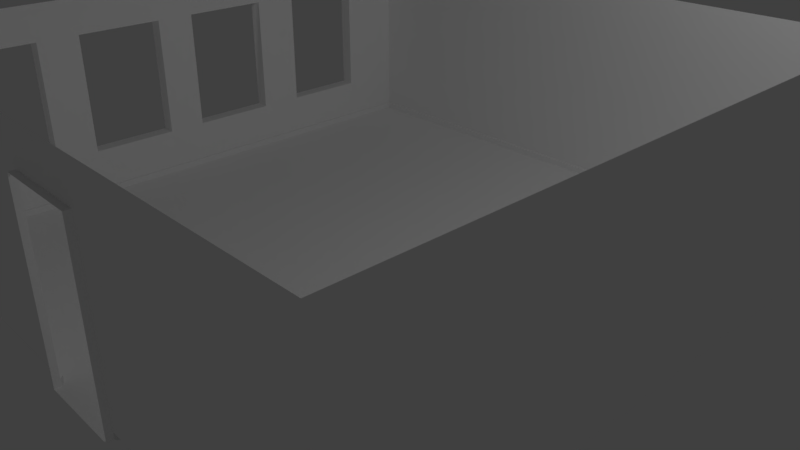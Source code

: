# Source: room.blend  (saved by Blender 2.79.0; exported with 4.5.12 LTS)
import bpy
from mathutils import Matrix  # noqa: F401  (used for matrix-valued properties, if any)

bpy.ops.wm.read_factory_settings(use_empty=True)
scene = bpy.context.scene
scene.name = 'Scene'

# ---- collections
col_collection_1 = bpy.data.collections.new('Collection 1'); scene.collection.children.link(col_collection_1)

# ---- materials (node trees are filled in below, after node groups)
mat_mat_room_atlas_01 = bpy.data.materials.new('MAT_room_atlas_01')
mat_mat_room_atlas_01.alpha_threshold = 0.0
mat_mat_room_atlas_01.use_transparent_shadow = False
mat_mat_room_atlas_01.diffuse_color = (1.0, 1.0, 1.0, 1.0)
mat_mat_room_atlas_01.specular_color = (0.5, 0.5, 0.5)
mat_mat_room_atlas_01.roughness = 0.5
mat_mat_room_atlas_02 = bpy.data.materials.new('MAT_room_atlas_02')
mat_mat_room_atlas_02.alpha_threshold = 0.0
mat_mat_room_atlas_02.use_transparent_shadow = False
mat_mat_room_atlas_02.diffuse_color = (1.0, 1.0, 1.0, 1.0)
mat_mat_room_atlas_02.specular_color = (0.5, 0.5, 0.5)
mat_mat_room_atlas_02.roughness = 0.5

# ---- material node trees

# ---- world
world_world = bpy.data.worlds.new('World'); scene.world = world_world
world_world.color = (0.05088, 0.05088, 0.05088)
world_world.use_sun_shadow = False
world_world.sun_shadow_jitter_overblur = 0.0
world_world.cycles.sampling_method = 'MANUAL'

# ---- cameras
cam_camera = bpy.data.cameras.new('Camera')
cam_camera.clip_end = 100.0
cam_camera.lens = 35.0
cam_camera.sensor_width = 32.0
cam_camera.sensor_height = 18.0
cam_camera.ortho_scale = 7.314
cam_camera.dof.focus_distance = 0.0
cam_camera.dof.aperture_fstop = 128.0

# ---- lights
light_lamp = bpy.data.lights.new('Lamp', 'POINT')
light_lamp.transmission_factor = 0.0
light_lamp.cutoff_distance = 30.0
light_lamp.energy = 100.0
light_lamp.shadow_buffer_clip_start = 1.001
light_lamp.shadow_soft_size = 0.1
light_lamp.shadow_maximum_resolution = 0.006
light_lamp.use_absolute_resolution = True

# ---- meshes
me_untitled = bpy.data.meshes.new('Untitled')
me_untitled.from_pydata([(453.9, 0.2801, 402.7), (-362.2, 0.2801, 402.7), (-362.1, 0.2801, -412.0), (453.8, 0.2801, -412.0), (453.8, 9.255, -412.0), (457.9, 9.237, -416.1), (457.9, 285.5, -416.1), (458.0, 9.237, 406.9), (457.9, 285.5, 406.9), (453.9, 9.255, 402.7), (-362.1, 9.255, -412.0), (-366.3, 9.237, -416.1), (-366.3, 285.5, -416.1), (159.3, 9.274, 402.7), (39.85, 9.274, 402.7), (44.16, 9.274, 406.8), (155.0, 0.2425, 406.8), (44.16, 0.2425, 406.8), (44.16, 235.3, 406.8), (155.0, 9.237, 414.9), (44.16, 9.274, 414.9), (155.0, 0.2424, 414.9), (44.16, 0.2424, 414.9), (44.16, 235.3, 414.9), (-366.1, 9.237, 406.9), (-366.3, 285.5, 406.8), (155.0, 235.3, 406.8), (155.0, 9.237, 406.8), (155.0, 235.3, 414.9), (39.85, 0.2802, 402.7), (-362.2, 9.255, 402.7), (159.3, 0.2802, 402.7), (155.0, 285.5, 406.9), (44.16, 285.5, 406.9), (155.0, 0.2801, -412.0), (155.0, 9.239, -412.0), (155.0, 8.983, -416.1), (155.0, 285.3, -416.1), (44.16, 0.2801, -412.0), (44.16, 9.248, -412.0), (44.16, 9.237, -416.1), (44.16, 285.5, -416.1), (-366.3, 285.5, -139.5), (-366.2, 9.237, -139.5), (-362.1, 9.255, -139.5), (-362.1, 0.2801, -139.5), (44.16, 0.2801, -139.5), (155.0, 0.2801, -139.5), (453.9, 0.2801, -139.5), (453.9, 9.255, -139.5), (458.0, 9.237, -139.5), (457.9, 285.5, -139.5), (457.9, 285.5, 156.6), (-366.3, 285.5, 156.6), (-366.1, 9.237, 156.6), (-362.2, 9.255, 156.6), (-362.2, 0.2801, 156.6), (44.16, 0.2801, 156.6), (155.0, 0.2801, 156.6), (453.9, 0.2801, 156.6), (453.9, 9.255, 156.6), (458.0, 9.237, 156.6), (-184.5, 285.5, -416.1), (-184.5, 9.237, -416.1), (-182.2, 9.252, -412.0), (-182.2, 0.2801, -412.0), (-182.2, 0.2801, -139.5), (-182.2, 0.2801, 156.6), (-182.2, 0.2801, 402.7), (-182.2, 9.264, 402.7), (-184.4, 9.253, 406.9), (-184.5, 285.5, 406.9), (458.0, 235.3, 406.9), (457.9, 235.3, 156.6), (457.9, 235.3, -139.5), (457.9, 235.3, -416.1), (155.0, 235.0, -416.1), (44.16, 235.3, -416.1), (-184.5, 235.3, -416.1), (-366.3, 235.3, -416.1), (-366.3, 235.3, -139.5), (-366.3, 235.3, 156.6), (-366.3, 235.3, 406.8), (-184.5, 235.3, 406.9), (-366.2, 9.237, -203.4), (-362.1, 9.255, -203.4), (-362.1, 0.2801, -203.4), (-182.2, 0.2801, -203.4), (44.16, 0.2801, -203.4), (155.0, 0.2801, -203.4), (453.9, 0.2801, -203.4), (453.9, 9.255, -203.4), (458.0, 9.237, -203.4), (457.9, 235.3, -203.4), (457.9, 285.5, -203.4), (-366.3, 285.5, -203.4), (-366.3, 235.3, -203.4), (-366.2, 9.237, -324.5), (-362.1, 9.255, -324.5), (-362.1, 0.2801, -324.5), (-182.2, 0.2801, -324.5), (44.16, 0.2801, -324.5), (155.0, 0.2801, -324.5), (453.8, 0.2801, -324.5), (453.8, 9.255, -324.5), (458.0, 9.237, -324.5), (457.9, 235.3, -324.5), (457.9, 285.5, -324.5), (-366.3, 285.5, -324.5), (-366.3, 235.3, -324.5), (-366.2, 9.237, -18.43), (-366.3, 235.3, -18.43), (-366.3, 285.5, -18.43), (457.9, 285.5, -18.43), (457.9, 235.3, -18.43), (458.0, 9.237, -18.43), (453.9, 9.255, -18.43), (453.9, 0.2801, -18.43), (155.0, 0.2801, -18.43), (44.16, 0.2801, -18.43), (-182.2, 0.2801, -18.43), (-362.2, 0.2801, -18.43), (-362.2, 9.255, -18.43), (-366.2, 9.237, 35.59), (-366.3, 235.3, 35.59), (-366.3, 285.5, 35.59), (457.9, 285.5, 35.59), (457.9, 235.3, 35.59), (458.0, 9.237, 35.59), (453.9, 9.255, 35.58), (453.9, 0.2801, 35.58), (155.0, 0.2801, 35.58), (44.16, 0.2801, 35.58), (-182.2, 0.2801, 35.58), (-362.2, 0.2801, 35.58), (-362.2, 9.255, 35.58), (-366.1, 9.237, 215.5), (-366.3, 235.3, 215.5), (-366.3, 285.5, 215.5), (457.9, 285.5, 215.5), (457.9, 235.3, 215.5), (458.0, 9.237, 215.5), (453.9, 9.255, 215.5), (453.9, 0.2801, 215.5), (155.0, 0.2802, 215.5), (44.16, 0.2802, 215.5), (-182.2, 0.2801, 215.5), (-362.2, 0.2801, 215.5), (-362.2, 9.255, 215.5), (-366.1, 9.237, 336.6), (-366.3, 235.3, 336.6), (-366.3, 285.5, 336.6), (457.9, 285.5, 336.6), (458.0, 235.3, 336.6), (458.0, 9.237, 336.6), (453.9, 9.255, 336.6), (453.9, 0.2801, 336.6), (155.0, 0.2802, 336.6), (44.16, 0.2802, 336.6), (-182.2, 0.2801, 336.6), (-362.2, 0.2801, 336.6), (-362.2, 9.255, 336.6), (-184.5, 65.28, -416.1), (-366.3, 65.28, -416.1), (-366.3, 65.28, -324.5), (-366.2, 65.28, -203.4), (-366.2, 65.28, -139.5), (-366.2, 65.28, -18.43), (-366.2, 65.28, 35.59), (-366.2, 65.28, 156.6), (-366.2, 65.28, 215.5), (-366.2, 65.28, 336.6), (-366.1, 65.28, 406.9), (-184.4, 65.28, 406.9), (44.16, 65.28, 406.8), (44.16, 65.28, -416.1), (155.0, 65.02, -416.1), (457.9, 65.28, -416.1), (457.9, 65.28, -324.5), (458.0, 65.28, -203.4), (458.0, 65.28, -139.5), (458.0, 65.28, -18.43), (458.0, 65.28, 35.59), (458.0, 65.28, 156.6), (458.0, 65.28, 215.5), (458.0, 65.28, 336.6), (458.0, 65.28, 406.9), (155.0, 65.28, 406.8), (-386.3, 235.3, -203.4), (-386.2, 65.28, -203.4), (-386.3, 65.28, -324.5), (-386.3, 235.3, -324.5), (-386.2, 65.28, -18.43), (-386.3, 235.3, -18.43), (-386.2, 65.28, -139.5), (-386.3, 235.3, -139.5), (-386.3, 235.3, 156.6), (-386.2, 65.28, 156.6), (-386.2, 65.28, 35.59), (-386.3, 235.3, 35.59), (-386.2, 65.28, 336.6), (-386.3, 235.3, 336.6), (-386.2, 65.28, 215.5), (-386.3, 235.3, 215.5), (306.6, 0.2801, 402.7), (304.5, 0.2801, 336.6), (304.5, 0.2801, 215.5), (304.5, 0.2801, 156.6), (304.4, 0.2801, 35.58), (304.4, 0.2801, -18.43), (304.4, 0.2801, -139.5), (304.4, 0.2801, -203.4), (304.4, 0.2801, -324.5), (304.4, 0.2801, -412.0), (306.5, 9.237, 406.9), (306.5, 65.28, 406.9), (306.5, 235.3, 406.9), (306.5, 285.5, 406.9), (306.5, 285.4, -416.1), (306.5, 235.2, -416.1), (306.5, 65.15, -416.1), (306.5, 9.11, -416.1)], [], [(65, 100, 101, 38), (104, 3, 103), (3, 104, 4), (4, 104, 105), (105, 5, 4), (178, 106, 75, 177), (2, 64, 10), (39, 64, 65), (39, 65, 38), (64, 2, 65), (64, 39, 40), (40, 63, 64), (41, 62, 78, 77), (68, 14, 29), (14, 68, 69), (31, 9, 0, 204), (9, 31, 13), (70, 14, 69), (14, 70, 15), (7, 13, 27, 214), (13, 7, 9), (16, 27, 31), (31, 27, 13), (29, 15, 17), (15, 29, 14), (16, 29, 17), (29, 16, 31), (8, 72, 216, 217), (19, 16, 21), (16, 19, 27), (20, 22, 17), (20, 17, 15), (22, 21, 16), (22, 16, 17), (174, 20, 15), (23, 20, 174), (18, 23, 174), (28, 23, 18), (28, 18, 26), (187, 28, 26), (19, 28, 187), (19, 187, 27), (32, 26, 18, 33), (174, 15, 70, 173), (98, 2, 10), (2, 98, 99), (98, 10, 97), (97, 10, 11), (164, 97, 11, 163), (212, 213, 34, 102), (35, 3, 4), (3, 35, 34, 213), (5, 221, 36, 4), (35, 4, 36), (75, 6, 218, 219), (34, 38, 101, 102), (35, 39, 38), (35, 38, 34), (39, 35, 36), (39, 36, 40), (76, 37, 41, 77), (169, 54, 123, 168), (55, 123, 54), (123, 55, 135), (56, 134, 55), (55, 134, 135), (133, 67, 57, 132), (132, 57, 58, 131), (207, 208, 131, 58), (60, 130, 59), (130, 60, 129), (60, 128, 129), (128, 60, 61), (183, 73, 127, 182), (172, 24, 149, 171), (149, 24, 30), (30, 161, 149), (1, 160, 30), (30, 160, 161), (159, 68, 29, 158), (158, 29, 31, 157), (204, 205, 157, 31), (9, 156, 0), (156, 9, 155), (7, 154, 9), (9, 154, 155), (186, 72, 153, 185), (162, 163, 11, 63), (10, 64, 63), (10, 63, 11), (2, 99, 100, 65), (134, 56, 67, 133), (160, 1, 68, 159), (68, 1, 30), (68, 30, 69), (24, 70, 30), (30, 70, 69), (24, 172, 173, 70), (72, 8, 152, 153), (126, 127, 73, 52), (6, 75, 106, 107), (62, 12, 79, 78), (79, 12, 108, 109), (124, 125, 53, 81), (150, 151, 25, 82), (71, 83, 82, 25), (33, 18, 83, 71), (72, 186, 215, 216), (44, 85, 43), (43, 85, 84), (44, 86, 85), (86, 44, 45), (86, 45, 66, 87), (87, 66, 46, 88), (88, 46, 47, 89), (47, 210, 211, 89), (49, 91, 48), (48, 91, 90), (49, 92, 91), (92, 49, 50), (180, 74, 93, 179), (94, 93, 74, 51), (42, 80, 96, 95), (165, 166, 43, 84), (85, 98, 84), (84, 98, 97), (98, 85, 86), (86, 99, 98), (99, 86, 87, 100), (100, 87, 88, 101), (101, 88, 89, 102), (89, 211, 212, 102), (91, 104, 90), (90, 104, 103), (91, 105, 104), (105, 91, 92), (179, 93, 106, 178), (107, 106, 93, 94), (95, 96, 109, 108), (164, 165, 84, 97), (167, 110, 43, 166), (80, 42, 112, 111), (114, 113, 51, 74), (181, 114, 74, 180), (116, 50, 49), (50, 116, 115), (116, 48, 117), (48, 116, 49), (209, 210, 47, 118), (46, 119, 118, 47), (66, 120, 119, 46), (45, 121, 120, 66), (45, 122, 121), (122, 45, 44), (122, 44, 110), (110, 44, 43), (168, 123, 110, 167), (111, 112, 125, 124), (127, 126, 113, 114), (182, 127, 114, 181), (129, 115, 116), (115, 129, 128), (130, 116, 117), (116, 130, 129), (208, 209, 118, 131), (119, 132, 131, 118), (120, 133, 132, 119), (121, 134, 133, 120), (134, 122, 135), (122, 134, 121), (135, 110, 123), (110, 135, 122), (170, 136, 54, 169), (81, 53, 138, 137), (140, 139, 52, 73), (184, 140, 73, 183), (141, 61, 142), (142, 61, 60), (142, 59, 143), (59, 142, 60), (206, 207, 58, 144), (57, 145, 144, 58), (67, 146, 145, 57), (56, 147, 146, 67), (147, 56, 148), (148, 56, 55), (148, 54, 136), (54, 148, 55), (170, 171, 149, 136), (137, 138, 151, 150), (153, 152, 139, 140), (185, 153, 140, 184), (154, 141, 155), (155, 141, 142), (156, 142, 143), (142, 156, 155), (205, 206, 144, 157), (145, 158, 157, 144), (146, 159, 158, 145), (147, 160, 159, 146), (160, 148, 161), (148, 160, 147), (161, 136, 149), (136, 161, 148), (163, 162, 78, 79), (109, 164, 163, 79), (80, 166, 165, 96), (124, 168, 167, 111), (137, 170, 169, 81), (82, 172, 171, 150), (83, 173, 172, 82), (18, 174, 173, 83), (162, 175, 77, 78), (176, 76, 77, 175), (75, 219, 220, 177), (176, 175, 40, 36), (177, 220, 221, 5), (177, 5, 105, 178), (178, 105, 92, 179), (179, 92, 50, 180), (180, 50, 115, 181), (181, 115, 128, 182), (182, 128, 61, 183), (183, 61, 141, 184), (184, 141, 154, 185), (185, 154, 7, 186), (186, 7, 214, 215), (175, 162, 63, 40), (96, 165, 189, 188), (189, 164, 190), (164, 189, 165), (190, 164, 109, 191), (188, 109, 96), (109, 188, 191), (111, 167, 192, 193), (192, 166, 194), (166, 192, 167), (194, 166, 80, 195), (193, 80, 111), (80, 193, 195), (81, 169, 197, 196), (197, 168, 198), (168, 197, 169), (198, 168, 124, 199), (196, 124, 81), (124, 196, 199), (150, 171, 200, 201), (200, 170, 202), (170, 200, 171), (202, 170, 137, 203), (201, 137, 150), (137, 201, 203), (156, 205, 204, 0), (143, 206, 205, 156), (59, 207, 206, 143), (130, 208, 207, 59), (117, 209, 208, 130), (48, 210, 209, 117), (211, 210, 48, 90), (212, 211, 90, 103), (3, 213, 212, 103), (215, 214, 27, 187), (216, 215, 187, 26), (217, 216, 26, 32), (219, 218, 37, 76), (220, 219, 76, 176), (221, 220, 176, 36)])
me_untitled.polygons.foreach_set('use_smooth', [True] * 267)
me_untitled.polygons.foreach_set('material_index', [0, 1, 1, 1, 1, 0, 1, 1, 1, 1, 1, 1, 0, 1, 1, 1, 1, 1, 1, 1, 1, 1, 1, 1, 1, 1, 1, 0, 1, 1, 1, 1, 1, 1, 0, 0, 0, 0, 0, 0, 0, 0, 0, 0, 1, 1, 1, 1, 0, 0, 1, 1, 1, 1, 0, 0, 1, 1, 1, 1, 0, 0, 1, 1, 1, 1, 0, 0, 0, 1, 1, 1, 1, 0, 0, 1, 1, 1, 1, 0, 0, 0, 1, 1, 1, 1, 0, 0, 1, 1, 0, 0, 0, 1, 1, 1, 1, 0, 0, 0, 0, 0, 0, 0, 0, 0, 0, 0, 1, 1, 1, 1, 0, 0, 0, 0, 1, 1, 1, 1, 0, 0, 0, 0, 1, 1, 1, 1, 0, 0, 0, 0, 1, 1, 1, 1, 0, 0, 0, 0, 0, 0, 0, 0, 1, 1, 1, 1, 0, 0, 0, 0, 1, 1, 1, 1, 0, 0, 0, 0, 1, 1, 1, 1, 0, 0, 0, 0, 1, 1, 1, 1, 0, 0, 0, 0, 1, 1, 1, 1, 0, 0, 0, 0, 1, 1, 1, 1, 0, 0, 0, 0, 1, 1, 1, 1, 0, 0, 0, 0, 1, 1, 1, 1, 0, 0, 0, 0, 0, 0, 0, 0, 0, 0, 0, 0, 0, 0, 0, 0, 0, 0, 0, 0, 0, 0, 0, 0, 0, 0, 0, 0, 0, 0, 0, 0, 0, 0, 0, 0, 0, 0, 0, 0, 0, 0, 0, 0, 0, 0, 0, 0, 0, 0, 0, 0, 0, 0, 0, 0, 0, 0, 0, 0, 0, 0, 0])
_k = set([(0, 9), (0, 156), (0, 204), (1, 30), (1, 68), (1, 160), (2, 10), (2, 64), (2, 65), (2, 98), (2, 99), (3, 4), (3, 35), (3, 103), (3, 104), (3, 213), (4, 5), (4, 35), (4, 36), (4, 104), (4, 105), (5, 105), (5, 177), (5, 221), (6, 75), (6, 107), (6, 218), (7, 9), (7, 13), (7, 154), (7, 186), (7, 214), (8, 72), (8, 152), (8, 217), (9, 13), (9, 31), (9, 154), (9, 155), (9, 156), (10, 11), (10, 63), (10, 64), (10, 97), (10, 98), (11, 63), (11, 97), (11, 163), (12, 62), (12, 79), (12, 108), (13, 27), (13, 31), (14, 15), (14, 29), (14, 68), (14, 69), (14, 70), (15, 17), (15, 20), (15, 29), (15, 70), (15, 174), (16, 17), (16, 19), (16, 21), (16, 22), (16, 27), (16, 29), (16, 31), (17, 20), (17, 22), (17, 29), (18, 23), (18, 26), (18, 28), (18, 33), (18, 83), (18, 174), (19, 21), (19, 27), (19, 28), (19, 187), (20, 22), (20, 23), (20, 174), (21, 22), (23, 28), (23, 174), (24, 30), (24, 70), (24, 149), (24, 172), (25, 71), (25, 82), (25, 151), (26, 28), (26, 32), (26, 187), (26, 216), (27, 31), (27, 187), (27, 214), (28, 187), (29, 31), (29, 68), (29, 158), (30, 68), (30, 69), (30, 70), (30, 149), (30, 160), (30, 161), (31, 157), (31, 204), (32, 33), (32, 217), (33, 71), (34, 35), (34, 38), (34, 102), (34, 213), (35, 36), (35, 38), (35, 39), (36, 39), (36, 40), (36, 176), (36, 221), (37, 41), (37, 76), (37, 218), (38, 39), (38, 65), (38, 101), (39, 40), (39, 64), (39, 65), (40, 63), (40, 64), (40, 175), (41, 62), (41, 77), (42, 80), (42, 95), (42, 112), (43, 44), (43, 84), (43, 85), (43, 110), (43, 166), (44, 45), (44, 85), (44, 86), (44, 110), (44, 122), (45, 66), (45, 86), (45, 121), (45, 122), (46, 47), (46, 66), (46, 88), (46, 119), (47, 89), (47, 118), (47, 210), (48, 49), (48, 90), (48, 91), (48, 116), (48, 117), (48, 210), (49, 50), (49, 91), (49, 92), (49, 116), (50, 92), (50, 115), (50, 116), (50, 180), (51, 74), (51, 94), (51, 113), (52, 73), (52, 126), (52, 139), (53, 81), (53, 125), (53, 138), (54, 55), (54, 123), (54, 136), (54, 148), (54, 169), (55, 56), (55, 123), (55, 134), (55, 135), (55, 148), (56, 67), (56, 134), (56, 147), (56, 148), (57, 58), (57, 67), (57, 132), (57, 145), (58, 131), (58, 144), (58, 207), (59, 60), (59, 130), (59, 142), (59, 143), (59, 207), (60, 61), (60, 128), (60, 129), (60, 130), (60, 142), (61, 128), (61, 141), (61, 142), (61, 183), (62, 78), (63, 64), (63, 162), (64, 65), (65, 100), (66, 87), (66, 120), (67, 133), (67, 146), (68, 69), (68, 159), (69, 70), (70, 173), (71, 83), (72, 153), (72, 186), (72, 216), (73, 127), (73, 140), (73, 183), (74, 93), (74, 114), (74, 180), (75, 106), (75, 177), (75, 219), (76, 77), (76, 176), (76, 219), (77, 78), (77, 175), (78, 79), (78, 162), (79, 109), (79, 163), (80, 96), (80, 111), (80, 166), (80, 193), (80, 195), (81, 124), (81, 137), (81, 169), (81, 196), (82, 83), (82, 150), (82, 172), (83, 173), (84, 85), (84, 97), (84, 98), (84, 165), (85, 86), (85, 98), (86, 87), (86, 98), (86, 99), (87, 88), (87, 100), (88, 89), (88, 101), (89, 102), (89, 211), (90, 91), (90, 103), (90, 104), (90, 211), (91, 92), (91, 104), (91, 105), (92, 105), (92, 179), (93, 94), (93, 106), (93, 179), (94, 107), (95, 96), (95, 108), (96, 109), (96, 165), (96, 188), (97, 98), (97, 164), (98, 99), (99, 100), (100, 101), (101, 102), (102, 212), (103, 104), (103, 212), (104, 105), (105, 178), (106, 107), (106, 178), (108, 109), (109, 164), (109, 188), (109, 191), (110, 122), (110, 123), (110, 135), (110, 167), (111, 112), (111, 124), (111, 167), (111, 193), (112, 125), (113, 114), (113, 126), (114, 127), (114, 181), (115, 116), (115, 128), (115, 129), (115, 181), (116, 117), (116, 129), (116, 130), (117, 130), (117, 209), (118, 119), (118, 131), (118, 209), (119, 120), (119, 132), (120, 121), (120, 133), (121, 122), (121, 134), (122, 134), (122, 135), (123, 135), (123, 168), (124, 125), (124, 168), (124, 196), (124, 199), (126, 127), (127, 182), (128, 129), (128, 182), (129, 130), (130, 208), (131, 132), (131, 208), (132, 133), (133, 134), (134, 135), (136, 148), (136, 149), (136, 161), (136, 170), (137, 138), (137, 150), (137, 170), (137, 201), (137, 203), (138, 151), (139, 140), (139, 152), (140, 153), (140, 184), (141, 142), (141, 154), (141, 155), (141, 184), (142, 143), (142, 155), (142, 156), (143, 156), (143, 206), (144, 145), (144, 157), (144, 206), (145, 146), (145, 158), (146, 147), (146, 159), (147, 148), (147, 160), (148, 160), (148, 161), (149, 161), (149, 171), (150, 151), (150, 171), (150, 201), (152, 153), (153, 185), (154, 155), (154, 185), (155, 156), (156, 205), (157, 158), (157, 205), (158, 159), (159, 160), (160, 161), (162, 163), (162, 175), (163, 164), (164, 165), (164, 189), (164, 190), (165, 166), (165, 189), (166, 167), (166, 192), (166, 194), (167, 168), (167, 192), (168, 169), (168, 197), (168, 198), (169, 170), (169, 197), (170, 171), (170, 200), (170, 202), (171, 172), (171, 200), (172, 173), (173, 174), (175, 176), (176, 220), (177, 178), (177, 220), (178, 179), (179, 180), (180, 181), (181, 182), (182, 183), (183, 184), (184, 185), (185, 186), (186, 215), (187, 215), (188, 189), (188, 191), (189, 190), (190, 191), (192, 193), (192, 194), (193, 195), (194, 195), (196, 197), (196, 199), (197, 198), (198, 199), (200, 201), (200, 202), (201, 203), (202, 203)])
me_untitled.attributes.new('sharp_edge', 'BOOLEAN', 'EDGE').data.foreach_set('value', [ (min(e.vertices), max(e.vertices)) in _k for e in me_untitled.edges])
_uv = me_untitled.uv_layers.new(name='map1')
_uv.uv.foreach_set('vector', [0.5046, 0.4907, 0.5046, 0.3292, 0.9976, 0.3292, 0.9976, 0.4907, 0.8653, 0.04606, 0.972, 0.1011, 0.8653, 0.1011, 0.972, 0.1011, 0.8653, 0.04606, 0.972, 0.04606, 0.9668, 0.08364, 0.8601, 0.08357, 0.8638, 0.05838, 0.8638, 0.05838, 0.9716, 0.05845, 0.9668, 0.08364, 0.8294, 0.5926, 0.8292, 0.8717, 0.9933, 0.8717, 0.9934, 0.591, 0.02815, 0.04874, 0.2366, 0.1038, 0.02815, 0.1038, 0.4988, 0.1038, 0.2366, 0.1038, 0.2366, 0.04874, 0.4988, 0.1038, 0.2366, 0.04874, 0.4988, 0.04874, 0.2366, 0.1038, 0.02815, 0.04874, 0.2366, 0.04874, 0.5483, 0.01854, 0.8105, 0.01854, 0.8105, 0.04372, 0.8105, 0.04372, 0.5456, 0.0437, 0.5483, 0.01854, 0.7403, 0.9959, 0.3387, 0.9959, 0.3386, 0.8717, 0.7402, 0.8717, 0.2367, 0.08872, 0.494, 0.03354, 0.494, 0.08872, 0.494, 0.03354, 0.2367, 0.08872, 0.2367, 0.0336, 0.03314, 0.09236, 0.05518, 0.03729, 0.05518, 0.09236, 0.04416, 0.09236, 0.05518, 0.03729, 0.03314, 0.09236, 0.03314, 0.03718, 0.6456, 0.08213, 0.9054, 0.1074, 0.6481, 0.1074, 0.9054, 0.1074, 0.6456, 0.08213, 0.9104, 0.0822, 0.9506, 0.0837, 0.9238, 0.109, 0.9188, 0.08384, 0.9347, 0.08377, 0.9238, 0.109, 0.9506, 0.0837, 0.9458, 0.109, 0.03072, 0.05013, 0.04114, 0.05013, 0.03077, 0.07531, 0.03077, 0.07531, 0.04114, 0.05013, 0.04119, 0.07531, 0.03077, 0.06171, 0.04119, 0.08688, 0.03072, 0.08688, 0.04119, 0.08688, 0.03077, 0.06171, 0.04119, 0.06171, 0.2513, 0.0246, 0.7339, 0.00656, 0.7178, 0.0246, 0.7339, 0.00656, 0.2513, 0.0246, 0.2312, 0.00656, 0.1722, 0.9971, 0.1722, 0.8692, 0.3501, 0.8692, 0.3501, 0.9971, 0.06073, 0.1185, 0.09412, 0.08866, 0.09412, 0.1185, 0.09412, 0.08866, 0.06073, 0.1185, 0.06262, 0.08866, 0.06059, 0.05362, 0.09412, 0.05362, 0.09412, 0.08347, 0.06059, 0.05362, 0.09412, 0.08347, 0.06289, 0.08346, 0.6268, 0.1135, 0.1603, 0.1135, 0.1603, 0.07968, 0.6268, 0.1135, 0.1603, 0.07968, 0.6268, 0.07968, 0.6645, 0.6729, 0.7952, 0.6526, 0.7968, 0.6729, 0.255, 0.6526, 0.7952, 0.6526, 0.6645, 0.6729, 0.2707, 0.6729, 0.255, 0.6526, 0.6645, 0.6729, 0.4626, 0.6908, 0.7424, 0.6908, 0.7424, 0.7111, 0.4626, 0.6908, 0.7424, 0.7111, 0.4626, 0.7111, 0.6628, 0.6764, 0.255, 0.6967, 0.2708, 0.6764, 0.7953, 0.6967, 0.255, 0.6967, 0.6628, 0.6764, 0.7953, 0.6967, 0.6628, 0.6764, 0.7966, 0.6764, 0.5285, 0.9959, 0.5285, 0.8717, 0.6215, 0.8717, 0.6213, 0.9959, 0.6227, 0.5889, 0.623, 0.5, 0.8129, 0.4999, 0.8129, 0.5889, 0.1349, 0.04501, 0.02815, 0.1001, 0.02815, 0.04501, 0.02815, 0.1001, 0.1349, 0.04501, 0.1349, 0.1001, 0.8601, 0.01783, 0.9668, 0.01774, 0.8638, 0.04311, 0.8638, 0.04311, 0.9668, 0.01774, 0.9716, 0.04322, 0.1734, 0.5921, 0.1735, 0.5014, 0.008068, 0.5014, 0.008012, 0.5903, 0.6281, 0.3292, 0.6282, 0.4907, 0.7519, 0.4907, 0.7519, 0.3292, 0.6272, 0.1037, 0.6541, 0.04874, 0.6541, 0.1038, 0.6541, 0.04874, 0.6272, 0.1037, 0.6272, 0.04874, 0.6407, 0.04874, 0.9705, 0.04371, 0.9547, 0.04371, 0.9389, 0.04372, 0.9658, 0.01854, 0.9389, 0.01854, 0.9658, 0.01854, 0.9389, 0.04372, 0.634, 0.8692, 0.634, 0.9971, 0.8131, 0.9971, 0.8131, 0.8692, 0.7517, 0.4907, 0.9976, 0.4907, 0.9976, 0.3292, 0.7517, 0.3292, 0.6272, 0.1037, 0.4988, 0.1038, 0.4988, 0.04874, 0.6272, 0.1037, 0.4988, 0.04874, 0.6272, 0.04874, 0.8105, 0.01854, 0.9389, 0.01854, 0.9389, 0.04372, 0.8105, 0.01854, 0.9389, 0.04372, 0.8105, 0.04372, 0.9859, 0.8717, 0.986, 0.9959, 0.7403, 0.9959, 0.7402, 0.8717, 0.9921, 0.5945, 0.9921, 0.502, 0.8099, 0.5018, 0.8098, 0.595, 0.3101, 0.01824, 0.4471, 0.0427, 0.3085, 0.04257, 0.4471, 0.0427, 0.3101, 0.01824, 0.4474, 0.01814, 0.6849, 0.1001, 0.5476, 0.1001, 0.6849, 0.04501, 0.6849, 0.04501, 0.5476, 0.1001, 0.5476, 0.04501, 0.5046, 0.3078, 0.5046, 0.4907, 0.9976, 0.4907, 0.9976, 0.3078, 0.9976, 0.3078, 0.9976, 0.4907, 0.7517, 0.4907, 0.7517, 0.3078, 0.628, 0.4907, 0.628, 0.3078, 0.7519, 0.3078, 0.7519, 0.4907, 0.3153, 0.04606, 0.4526, 0.1011, 0.3153, 0.1011, 0.4526, 0.1011, 0.3153, 0.04606, 0.4526, 0.04606, 0.3101, 0.0832, 0.4471, 0.05811, 0.4474, 0.08329, 0.4471, 0.05811, 0.3101, 0.0832, 0.3085, 0.05802, 0.00801, 0.5947, 0.007835, 0.8717, 0.1927, 0.8717, 0.1929, 0.5952, 0.4359, 0.5912, 0.4358, 0.5023, 0.5788, 0.5022, 0.5789, 0.5925, 0.1013, 0.04235, 0.01816, 0.04226, 0.02294, 0.01849, 0.02294, 0.01849, 0.1052, 0.01842, 0.1013, 0.04235, 0.972, 0.1001, 0.8898, 0.1001, 0.972, 0.04501, 0.972, 0.04501, 0.8898, 0.1001, 0.8898, 0.04501, 0.5046, 0.1241, 0.5046, 0.00405, 0.9976, 0.00405, 0.9976, 0.1241, 0.9976, 0.1241, 0.9976, 0.00405, 0.7517, 0.00405, 0.7517, 0.1241, 0.6279, 0.00405, 0.6279, 0.1241, 0.7519, 0.1241, 0.7519, 0.00405, 0.02815, 0.04606, 0.1104, 0.1011, 0.02815, 0.1011, 0.1104, 0.1011, 0.02815, 0.04606, 0.1104, 0.04606, 0.01816, 0.0578, 0.1013, 0.05787, 0.02294, 0.08298, 0.02294, 0.08298, 0.1013, 0.05787, 0.1052, 0.08304, 0.5055, 0.5901, 0.5057, 0.8717, 0.3776, 0.8717, 0.3774, 0.5916, 0.3385, 0.5901, 0.006637, 0.5903, 0.006581, 0.5014, 0.3384, 0.5012, 0.3398, 0.01854, 0.5483, 0.01854, 0.5456, 0.0437, 0.3398, 0.01854, 0.5456, 0.0437, 0.335, 0.04368, 0.8956, 0.4907, 0.8957, 0.3292, 0.5046, 0.3292, 0.5046, 0.4907, 0.8959, 0.3078, 0.896, 0.4907, 0.5046, 0.4907, 0.5046, 0.3078, 0.8961, 0.1241, 0.8962, 0.00405, 0.5046, 0.00405, 0.5046, 0.1241, 0.2367, 0.08872, 0.02815, 0.08872, 0.02815, 0.03365, 0.2367, 0.08872, 0.02815, 0.03365, 0.2367, 0.0336, 0.4351, 0.08206, 0.6456, 0.08213, 0.4396, 0.1074, 0.4396, 0.1074, 0.6456, 0.08213, 0.6481, 0.1074, 0.9748, 0.4999, 0.9748, 0.5889, 0.8129, 0.5889, 0.8129, 0.4999, 0.5057, 0.8717, 0.5057, 0.9959, 0.3776, 0.9959, 0.3776, 0.8717, 0.1927, 0.9958, 0.1927, 0.8717, 0.007835, 0.8717, 0.007781, 0.9958, 0.9932, 0.9959, 0.9933, 0.8717, 0.8292, 0.8717, 0.8292, 0.9958, 0.3387, 0.9959, 0.006861, 0.9959, 0.006808, 0.8717, 0.3386, 0.8717, 0.007841, 0.8717, 0.007788, 0.9959, 0.1732, 0.9958, 0.1732, 0.8717, 0.8096, 0.8717, 0.8096, 0.9959, 0.9918, 0.9959, 0.9919, 0.8717, 0.5791, 0.8717, 0.5791, 0.9958, 0.4361, 0.9959, 0.4361, 0.8717, 0.814, 0.9959, 0.814, 0.8717, 0.9748, 0.8717, 0.9748, 0.9959, 0.6213, 0.9959, 0.6215, 0.8717, 0.814, 0.8717, 0.814, 0.9959, 0.1722, 0.8692, 0.1722, 0.5914, 0.3501, 0.5914, 0.3501, 0.8692, 0.648, 0.01799, 0.7234, 0.01793, 0.6495, 0.04289, 0.6495, 0.04289, 0.7234, 0.01793, 0.7257, 0.04297, 0.347, 0.04501, 0.2716, 0.1001, 0.2716, 0.04501, 0.2716, 0.1001, 0.347, 0.04501, 0.347, 0.1001, 0.8958, 0.1193, 0.8958, 0.00405, 0.5046, 0.00405, 0.5046, 0.1193, 0.5046, 0.1193, 0.5046, 0.00405, 0.9976, 0.00405, 0.9976, 0.1193, 0.9976, 0.1193, 0.9976, 0.00405, 0.7517, 0.00405, 0.7517, 0.1193, 0.7519, 0.00405, 0.6281, 0.00405, 0.6281, 0.1193, 0.7519, 0.1193, 0.6532, 0.04606, 0.7286, 0.04606, 0.6532, 0.1011, 0.6532, 0.1011, 0.7286, 0.04606, 0.7286, 0.1011, 0.648, 0.08342, 0.7257, 0.05829, 0.7234, 0.08347, 0.7257, 0.05829, 0.648, 0.08342, 0.6495, 0.05823, 0.5035, 0.596, 0.5034, 0.8717, 0.6192, 0.8717, 0.6194, 0.5948, 0.6192, 0.9958, 0.6192, 0.8717, 0.5034, 0.8717, 0.5033, 0.9958, 0.5018, 0.9958, 0.5019, 0.8717, 0.385, 0.8717, 0.385, 0.9958, 0.3852, 0.5944, 0.5021, 0.5956, 0.5021, 0.5015, 0.3853, 0.5015, 0.7234, 0.01793, 0.8601, 0.01783, 0.7257, 0.04297, 0.7257, 0.04297, 0.8601, 0.01783, 0.8638, 0.04311, 0.1349, 0.04501, 0.2716, 0.04501, 0.2716, 0.1001, 0.2716, 0.1001, 0.1349, 0.1001, 0.1349, 0.04501, 0.8957, 0.3292, 0.8958, 0.1193, 0.5046, 0.1193, 0.5046, 0.3292, 0.5046, 0.3292, 0.5046, 0.1193, 0.9976, 0.1193, 0.9976, 0.3292, 0.9976, 0.3292, 0.9976, 0.1193, 0.7517, 0.1193, 0.7517, 0.3292, 0.7519, 0.1193, 0.6281, 0.1193, 0.6281, 0.3292, 0.7519, 0.3292, 0.7286, 0.04606, 0.8653, 0.04606, 0.7286, 0.1011, 0.7286, 0.1011, 0.8653, 0.04606, 0.8653, 0.1011, 0.7234, 0.08347, 0.8638, 0.05838, 0.8601, 0.08357, 0.8638, 0.05838, 0.7234, 0.08347, 0.7257, 0.05829, 0.6194, 0.5948, 0.6192, 0.8717, 0.8292, 0.8717, 0.8294, 0.5926, 0.8292, 0.9958, 0.8292, 0.8717, 0.6192, 0.8717, 0.6192, 0.9958, 0.385, 0.9958, 0.385, 0.8717, 0.1732, 0.8717, 0.1732, 0.9958, 0.1734, 0.5921, 0.3852, 0.5944, 0.3853, 0.5015, 0.1735, 0.5014, 0.7094, 0.5952, 0.7095, 0.5017, 0.5021, 0.5015, 0.5021, 0.5956, 0.5019, 0.8717, 0.5018, 0.9958, 0.7092, 0.9959, 0.7093, 0.8717, 0.294, 0.8717, 0.294, 0.9958, 0.5033, 0.9958, 0.5034, 0.8717, 0.2942, 0.5955, 0.294, 0.8717, 0.5034, 0.8717, 0.5035, 0.596, 0.5129, 0.08333, 0.6495, 0.05823, 0.648, 0.08342, 0.6495, 0.05823, 0.5129, 0.08333, 0.5131, 0.05815, 0.5181, 0.04606, 0.6532, 0.1011, 0.5181, 0.1011, 0.6532, 0.1011, 0.5181, 0.04606, 0.6532, 0.04606, 0.628, 0.2073, 0.6281, 0.00405, 0.7519, 0.00405, 0.7519, 0.2073, 0.9976, 0.00405, 0.9976, 0.2073, 0.7517, 0.2073, 0.7517, 0.00405, 0.5046, 0.00405, 0.5046, 0.2073, 0.9976, 0.2073, 0.9976, 0.00405, 0.8958, 0.00405, 0.8959, 0.2073, 0.5046, 0.2073, 0.5046, 0.00405, 0.347, 0.1001, 0.4821, 0.04501, 0.4821, 0.1001, 0.4821, 0.04501, 0.347, 0.1001, 0.347, 0.04501, 0.5129, 0.01809, 0.648, 0.01799, 0.5131, 0.04276, 0.5131, 0.04276, 0.648, 0.01799, 0.6495, 0.04289, 0.8098, 0.595, 0.8099, 0.5018, 0.7095, 0.5017, 0.7094, 0.5952, 0.7093, 0.8717, 0.7092, 0.9959, 0.8096, 0.9959, 0.8096, 0.8717, 0.1927, 0.8717, 0.1927, 0.9958, 0.294, 0.9958, 0.294, 0.8717, 0.1929, 0.5952, 0.1927, 0.8717, 0.294, 0.8717, 0.2942, 0.5955, 0.4474, 0.08329, 0.5131, 0.05815, 0.5129, 0.08333, 0.5131, 0.05815, 0.4474, 0.08329, 0.4471, 0.05811, 0.4526, 0.1011, 0.5181, 0.04606, 0.5181, 0.1011, 0.5181, 0.04606, 0.4526, 0.1011, 0.4526, 0.04606, 0.628, 0.3078, 0.628, 0.2073, 0.7519, 0.2073, 0.7519, 0.3078, 0.9976, 0.2073, 0.9976, 0.3078, 0.7517, 0.3078, 0.7517, 0.2073, 0.5046, 0.2073, 0.5046, 0.3078, 0.9976, 0.3078, 0.9976, 0.2073, 0.8959, 0.2073, 0.8959, 0.3078, 0.5046, 0.3078, 0.5046, 0.2073, 0.5476, 0.1001, 0.4821, 0.04501, 0.5476, 0.04501, 0.4821, 0.04501, 0.5476, 0.1001, 0.4821, 0.1001, 0.4474, 0.01814, 0.5131, 0.04276, 0.4471, 0.0427, 0.5131, 0.04276, 0.4474, 0.01814, 0.5129, 0.01809, 0.816, 0.5945, 0.8159, 0.5021, 0.9353, 0.502, 0.9354, 0.5955, 0.9356, 0.8717, 0.9356, 0.9958, 0.8162, 0.9958, 0.8161, 0.8717, 0.1652, 0.8717, 0.1653, 0.9959, 0.0583, 0.9959, 0.05824, 0.8717, 0.1651, 0.5941, 0.1652, 0.8717, 0.05824, 0.8717, 0.05807, 0.5953, 0.2391, 0.05797, 0.3085, 0.05802, 0.2415, 0.08315, 0.2415, 0.08315, 0.3085, 0.05802, 0.3101, 0.0832, 0.2467, 0.04606, 0.3153, 0.1011, 0.2467, 0.1011, 0.3153, 0.1011, 0.2467, 0.04606, 0.3153, 0.04606, 0.6279, 0.3334, 0.628, 0.4389, 0.7519, 0.4389, 0.7519, 0.3334, 0.9976, 0.4389, 0.9976, 0.3334, 0.7517, 0.3334, 0.7517, 0.4389, 0.5046, 0.4389, 0.5046, 0.3334, 0.9976, 0.3334, 0.9976, 0.4389, 0.896, 0.4389, 0.896, 0.3334, 0.5046, 0.3334, 0.5046, 0.4389, 0.7535, 0.1001, 0.6849, 0.1001, 0.7535, 0.04501, 0.7535, 0.04501, 0.6849, 0.1001, 0.6849, 0.04501, 0.2415, 0.0183, 0.3085, 0.04257, 0.2391, 0.0425, 0.3085, 0.04257, 0.2415, 0.0183, 0.3101, 0.01824, 0.816, 0.5945, 0.5789, 0.5925, 0.5788, 0.5022, 0.8159, 0.5021, 0.8161, 0.8717, 0.8162, 0.9958, 0.5791, 0.9958, 0.5791, 0.8717, 0.3776, 0.8717, 0.3776, 0.9959, 0.1653, 0.9959, 0.1652, 0.8717, 0.3774, 0.5916, 0.3776, 0.8717, 0.1652, 0.8717, 0.1651, 0.5941, 0.1013, 0.05787, 0.2391, 0.05797, 0.1052, 0.08304, 0.1052, 0.08304, 0.2391, 0.05797, 0.2415, 0.08315, 0.1104, 0.1011, 0.2467, 0.04606, 0.2467, 0.1011, 0.2467, 0.04606, 0.1104, 0.1011, 0.1104, 0.04606, 0.6279, 0.1241, 0.6279, 0.3334, 0.7519, 0.3334, 0.7519, 0.1241, 0.9976, 0.3334, 0.9976, 0.1241, 0.7517, 0.1241, 0.7517, 0.3334, 0.5046, 0.3334, 0.5046, 0.1241, 0.9976, 0.1241, 0.9976, 0.3334, 0.896, 0.3334, 0.8961, 0.1241, 0.5046, 0.1241, 0.5046, 0.3334, 0.8898, 0.1001, 0.7535, 0.04501, 0.8898, 0.04501, 0.7535, 0.04501, 0.8898, 0.1001, 0.7535, 0.1001, 0.1052, 0.01842, 0.2391, 0.0425, 0.1013, 0.04235, 0.2391, 0.0425, 0.1052, 0.01842, 0.2415, 0.0183, 0.006637, 0.5903, 0.3385, 0.5901, 0.3386, 0.8717, 0.006808, 0.8717, 0.1732, 0.8717, 0.1734, 0.5921, 0.008012, 0.5903, 0.007841, 0.8717, 0.5019, 0.8717, 0.5021, 0.5956, 0.3852, 0.5944, 0.385, 0.8717, 0.8096, 0.8717, 0.8098, 0.595, 0.7094, 0.5952, 0.7093, 0.8717, 0.8161, 0.8717, 0.816, 0.5945, 0.9354, 0.5955, 0.9356, 0.8717, 0.4361, 0.8717, 0.4359, 0.5912, 0.5789, 0.5925, 0.5791, 0.8717, 0.814, 0.8717, 0.8129, 0.5889, 0.9748, 0.5889, 0.9748, 0.8717, 0.6215, 0.8717, 0.6227, 0.5889, 0.8129, 0.5889, 0.814, 0.8717, 0.3385, 0.5901, 0.7401, 0.5911, 0.7402, 0.8717, 0.3386, 0.8717, 0.9858, 0.591, 0.9859, 0.8717, 0.7402, 0.8717, 0.7401, 0.5911, 0.634, 0.8692, 0.8131, 0.8692, 0.8131, 0.5922, 0.634, 0.5922, 0.9858, 0.591, 0.7401, 0.5911, 0.74, 0.501, 0.9857, 0.5008, 0.634, 0.5922, 0.8131, 0.5922, 0.8131, 0.5021, 0.634, 0.5021, 0.9934, 0.591, 0.9935, 0.5008, 0.8295, 0.5006, 0.8294, 0.5926, 0.8294, 0.5926, 0.8295, 0.5006, 0.6195, 0.5004, 0.6194, 0.5948, 0.6194, 0.5948, 0.6195, 0.5004, 0.5036, 0.5003, 0.5035, 0.596, 0.5035, 0.596, 0.5036, 0.5003, 0.2943, 0.5003, 0.2942, 0.5955, 0.2942, 0.5955, 0.2943, 0.5003, 0.193, 0.5003, 0.1929, 0.5952, 0.1929, 0.5952, 0.193, 0.5003, 0.008069, 0.5002, 0.00801, 0.5947, 0.05807, 0.5953, 0.05801, 0.5002, 0.165, 0.5001, 0.1651, 0.5941, 0.1651, 0.5941, 0.165, 0.5001, 0.3773, 0.5, 0.3774, 0.5916, 0.3774, 0.5916, 0.3773, 0.5, 0.5054, 0.4999, 0.5055, 0.5901, 0.1722, 0.5914, 0.1722, 0.5012, 0.3501, 0.5012, 0.3501, 0.5914, 0.7401, 0.5911, 0.3385, 0.5901, 0.3384, 0.5012, 0.74, 0.501, 0.385, 0.8717, 0.3852, 0.5944, 0.3852, 0.5944, 0.385, 0.8717, 0.3852, 0.5944, 0.1734, 0.5921, 0.1734, 0.5921, 0.1734, 0.5921, 0.3852, 0.5944, 0.3852, 0.5944, 0.1734, 0.5921, 0.1734, 0.5921, 0.1732, 0.8717, 0.1732, 0.8717, 0.385, 0.8717, 0.1732, 0.8717, 0.385, 0.8717, 0.1732, 0.8717, 0.385, 0.8717, 0.1732, 0.8717, 0.7093, 0.8717, 0.7094, 0.5952, 0.7094, 0.5952, 0.7093, 0.8717, 0.7094, 0.5952, 0.5021, 0.5956, 0.5021, 0.5956, 0.5021, 0.5956, 0.7094, 0.5952, 0.7094, 0.5952, 0.5021, 0.5956, 0.5021, 0.5956, 0.5019, 0.8717, 0.5019, 0.8717, 0.7093, 0.8717, 0.5019, 0.8717, 0.7093, 0.8717, 0.5019, 0.8717, 0.7093, 0.8717, 0.5019, 0.8717, 0.9919, 0.8717, 0.9921, 0.5945, 0.9921, 0.5945, 0.9919, 0.8717, 0.9921, 0.5945, 0.8098, 0.595, 0.8098, 0.595, 0.8098, 0.595, 0.9921, 0.5945, 0.9921, 0.5945, 0.8098, 0.595, 0.8098, 0.595, 0.8096, 0.8717, 0.8096, 0.8717, 0.9919, 0.8717, 0.8096, 0.8717, 0.9919, 0.8717, 0.8096, 0.8717, 0.9919, 0.8717, 0.8096, 0.8717, 0.5791, 0.8717, 0.5789, 0.5925, 0.5789, 0.5925, 0.5791, 0.8717, 0.5789, 0.5925, 0.816, 0.5945, 0.816, 0.5945, 0.816, 0.5945, 0.5789, 0.5925, 0.5789, 0.5925, 0.816, 0.5945, 0.816, 0.5945, 0.8161, 0.8717, 0.8161, 0.8717, 0.5791, 0.8717, 0.8161, 0.8717, 0.5791, 0.8717, 0.8161, 0.8717, 0.5791, 0.8717, 0.8161, 0.8717, 0.5039, 0.1241, 0.6279, 0.1241, 0.6279, 0.00405, 0.5039, 0.00405, 0.504, 0.3334, 0.6279, 0.3334, 0.6279, 0.1241, 0.5039, 0.1241, 0.504, 0.4389, 0.628, 0.4389, 0.6279, 0.3334, 0.504, 0.3334, 0.5041, 0.3078, 0.628, 0.3078, 0.628, 0.4907, 0.5041, 0.4907, 0.5042, 0.2073, 0.628, 0.2073, 0.628, 0.3078, 0.5041, 0.3078, 0.5042, 0.00405, 0.6281, 0.00405, 0.628, 0.2073, 0.5042, 0.2073, 0.6281, 0.1193, 0.6281, 0.00405, 0.5042, 0.00405, 0.5043, 0.1193, 0.6281, 0.3292, 0.6281, 0.1193, 0.5043, 0.1193, 0.5044, 0.3292, 0.5044, 0.4907, 0.6282, 0.4907, 0.6281, 0.3292, 0.5044, 0.3292, 0.3501, 0.5914, 0.3501, 0.5012, 0.528, 0.5012, 0.528, 0.5914, 0.3501, 0.8692, 0.3501, 0.5914, 0.528, 0.5914, 0.528, 0.8692, 0.3501, 0.9971, 0.3501, 0.8692, 0.528, 0.8692, 0.528, 0.9971, 0.8131, 0.8692, 0.8131, 0.9971, 0.9923, 0.9971, 0.9923, 0.8692, 0.8131, 0.5922, 0.8131, 0.8692, 0.9923, 0.8692, 0.9923, 0.5922, 0.8131, 0.5021, 0.8131, 0.5922, 0.9923, 0.5922, 0.9923, 0.5021])
me_untitled.materials.append(mat_mat_room_atlas_01)
me_untitled.materials.append(mat_mat_room_atlas_02)
me_untitled.use_remesh_preserve_volume = False
me_untitled.use_remesh_preserve_attributes = False
me_untitled.use_mirror_vertex_groups = False
me_untitled.update()
me_untitled.normals_split_custom_set([tuple(v) for v in zip(*[iter([-1.685e-08, 1.0, -4.365e-08, -1.685e-08, 1.0, -4.365e-08, -1.685e-08, 1.0, -4.365e-08, -1.685e-08, 1.0, -4.365e-08, -1.0, 0.0, 0.0001395, -1.0, 0.0, 0.0001395, -1.0, 0.0, 0.0001395, -1.0, 0.0, 0.0001395, -1.0, 0.0, 0.0001395, -1.0, 0.0, 0.0001395, 0.004593, 1.0, -6.368e-07, 0.004593, 1.0, -6.368e-07, 0.004593, 1.0, -6.368e-07, 0.004592, 1.0, -5.879e-07, 0.004592, 1.0, -5.879e-07, 0.004592, 1.0, -5.879e-07, -1.0, -2.733e-05, 5.711e-05, -1.0, -2.733e-05, 5.711e-05, -1.0, -2.733e-05, 5.711e-05, -1.0, -2.733e-05, 5.711e-05, 1.453e-07, 0.0, 1.0, 1.453e-07, 0.0, 1.0, 1.453e-07, 0.0, 1.0, -4.809e-07, 0.0, 1.0, -4.809e-07, 0.0, 1.0, -4.809e-07, 0.0, 1.0, 0.0, -1.361e-05, 1.0, 0.0, -1.361e-05, 1.0, 0.0, -1.361e-05, 1.0, 0.0, 0.0, 1.0, 0.0, 0.0, 1.0, 0.0, 0.0, 1.0, 4.984e-06, 1.0, -0.003814, 1.856e-05, 1.0, -0.002759, 1.856e-05, 1.0, -0.002759, 3.52e-05, 1.0, -0.002827, -5.29e-08, 1.0, -0.003785, -5.29e-08, 1.0, -0.003785, 9.377e-07, 3.343e-06, 1.0, 9.377e-07, 3.343e-06, 1.0, 9.377e-07, 3.343e-06, 1.0, 9.377e-07, 3.343e-06, 1.0, 0.0, 0.0, -1.0, 0.0, 0.0, -1.0, 0.0, 0.0, -1.0, -2.447e-07, 0.0, -1.0, -2.447e-07, 0.0, -1.0, -2.447e-07, 0.0, -1.0, 1.553e-08, 0.0, -1.0, 1.553e-08, 0.0, -1.0, 1.553e-08, 0.0, -1.0, 1.553e-08, 0.0, -1.0, 1.843e-07, 0.0, -1.0, 1.843e-07, 0.0, -1.0, 1.843e-07, 0.0, -1.0, -4.731e-05, 1.0, 0.002528, -4.623e-05, 1.0, 3.5e-05, -4.731e-05, 1.0, 0.002528, -9.193e-05, 1.0, 9.631e-05, -6.538e-05, 1.0, 0.002493, -9.193e-05, 1.0, 9.631e-05, -3.968e-06, 1.0, 0.00459, 0.0006705, 1.0, 0.009192, 0.0006588, 1.0, 0.008635, -6.733e-07, 1.0, 0.009192, 0.0008012, 1.0, 0.009147, 6.401e-05, 1.0, 0.004508, 6.401e-05, 1.0, 0.004508, -1.0, -3.034e-05, 1.854e-05, -1.0, -2.444e-06, 1.884e-05, -1.0, -0.004582, 1.094e-05, -1.0, -3.296e-05, -1.746e-05, -1.0, -8.321e-06, -1.264e-05, -1.0, 4.481e-06, -1.842e-05, 1.0, 2.581e-05, 0.000113, 1.0, 2.277e-06, 6.312e-05, 1.0, -3.585e-05, 0.0001586, 1.0, 5.725e-05, 3.758e-05, 1.0, 5.258e-05, 0.0001307, 1.0, 3.852e-05, -1.395e-05, 0.0, 1.0, 0.009174, 0.0, 1.0, 0.009174, 0.0, 1.0, 0.009174, 0.0, 1.0, 0.009174, 0.0, 1.0, 0.009174, 0.0, 1.0, 0.009174, 0.0007729, 5.777e-05, -1.0, 0.0014, 6.816e-05, -1.0, 0.0001079, 0.0002369, -1.0, 0.0001079, 0.0002369, -1.0, -1.0, 0.0, 0.0, -1.0, 0.0, 0.0, -1.0, 0.0, 0.0, -1.0, 0.0, 0.0, -1.0, 0.0, 0.0, -1.0, 0.0, 0.0, 1.0, 0.0, 0.0, 1.0, 0.0, 0.0, 1.0, 0.0, 0.0, 1.0, 0.0, 0.0, 1.0, 0.0, 0.0, 1.0, 0.0, 0.0, 0.0, 1.0, 1.519e-05, 0.0, 1.0, 1.519e-05, 0.0, 1.0, 1.519e-05, 0.0, 1.0, 1.519e-05, 0.0, 1.0, 1.519e-05, 0.0, 1.0, 1.519e-05, 1.0, 0.0, 0.0, 1.0, 0.0, 0.0, 1.0, 0.0, 0.0, 1.0, 0.0, 0.0, 1.0, 0.0, 0.0, 1.0, 0.0, 0.0, 1.0, 0.0, 0.0, 1.0, 0.0, 0.0, 1.0, 0.0, 0.0, -0.0002639, -0.7892, 0.6142, -0.0002116, -0.7892, 0.6142, -0.0002684, -0.7892, 0.6142, -0.0002316, -0.7892, 0.6142, -0.0001922, -0.7892, 0.6142, -0.0002409, -0.7892, 0.6142, -1.0, 0.0, 0.0, -1.0, 0.0, 0.0, -1.0, 0.0, 0.0, -1.0, 0.0, 0.0, -1.0, 0.0, 0.0, -1.0, 0.0, 0.0, -1.0, 0.0, 0.0, -1.0, 0.0, 0.0, -1.0, 0.0, 0.0, 2.387e-05, 0.000363, -1.0, 0.0007705, 0.0001872, -1.0, -6.821e-05, -0.0001074, -1.0, -1.901e-05, 3.018e-05, -1.0, -5.156e-05, -1.118e-05, -1.0, -5.156e-05, -1.118e-05, -1.0, -5.156e-05, -1.118e-05, -1.0, -5.156e-05, -1.118e-05, -1.0, 1.0, 0.0, 0.0001576, 1.0, 0.0, 0.0001576, 1.0, 0.0, 0.0001576, 1.0, 0.0, 0.0001576, 1.0, 0.0, 0.0001576, 1.0, 0.0, 0.0001576, -0.004575, 1.0, -7.189e-07, -0.004575, 1.0, -7.189e-07, -0.004575, 1.0, -7.189e-07, -0.004541, 1.0, 9.022e-07, -0.004541, 1.0, 9.022e-07, -0.004541, 1.0, 9.022e-07, 1.0, 0.000229, -0.0001748, 1.0, 0.000229, -0.0001748, 1.0, 0.000229, -0.0001748, 1.0, 0.000229, -0.0001748, 9.574e-09, 1.0, -3.266e-08, 9.574e-09, 1.0, -3.267e-08, 9.574e-09, 1.0, -4.9e-08, 9.574e-09, 1.0, -4.9e-08, 0.0, 0.0, 1.0, 0.0, 0.0, 1.0, 0.0, 0.0, 1.0, 0.0, 0.0, 1.0, 0.0, 0.0, 1.0, 0.0, 0.0, 1.0, 0.0, 0.0, 1.0, 1.071e-05, 1.0, -0.004586, -0.0008365, 1.0, -0.005433, -0.0001084, 1.0, -0.000695, -7.671e-05, 1.0, -0.004385, -0.0001227, 1.0, -0.0006358, -4.916e-05, 1.0, -0.004327, -5.462e-05, 1.0, -0.0006837, 0.0, 0.0, 1.0, 0.0, 0.0, 1.0, 1.284e-07, 0.0, 1.0, 1.285e-07, 0.0, 1.0, 8.604e-09, 1.0, -7.627e-08, 8.604e-09, 1.0, -7.627e-08, 8.604e-09, 1.0, -7.627e-08, 8.604e-09, 1.0, -7.627e-08, 0.0, -1.361e-05, 1.0, 0.0, -1.361e-05, 1.0, 0.0, -1.361e-05, 1.0, -1.475e-06, 0.0, 1.0, -1.475e-06, 0.0, 1.0, -1.475e-06, 0.0, 1.0, 3.854e-05, 1.0, -0.002745, -0.0001181, 1.0, -0.0006361, -0.0001057, 1.0, -0.000684, 3.314e-05, 1.0, -0.00276, -7.236e-05, 1.0, -0.0007243, 8.11e-05, 1.0, -0.002751, -3.51e-07, 0.0, 1.0, -3.51e-07, 0.0, 1.0, -3.51e-07, 0.0, 1.0, -3.51e-07, 0.0, 1.0, 1.0, 0.0005619, -0.0001569, 1.0, 0.0005619, -0.0001569, 1.0, 0.0005619, -0.0001569, 1.0, 0.0005619, -0.0001569, -0.004755, 1.0, 8.131e-07, -0.004755, 1.0, 8.131e-07, -0.004755, 1.0, 8.131e-07, -0.004711, 1.0, -6.17e-07, -0.004711, 1.0, -6.17e-07, -0.004711, 1.0, -6.17e-07, 1.0, -7.194e-06, 0.0001357, 1.0, -7.194e-06, 0.0001357, 1.0, -7.194e-06, 0.0001357, 1.0, 0.0, 0.0001352, 1.0, 0.0, 0.0001352, 1.0, 0.0, 0.0001352, -8.847e-08, 1.0, -5.513e-08, -8.847e-08, 1.0, -5.513e-08, -8.847e-08, 1.0, -5.513e-08, -8.847e-08, 1.0, -5.513e-08, 0.0, 1.0, -7.879e-08, 0.0, 1.0, -7.879e-08, 0.0, 1.0, -7.879e-08, 0.0, 1.0, -7.879e-08, 1.244e-07, 1.0, -3.956e-08, 1.244e-07, 1.0, -3.956e-08, 1.244e-07, 1.0, -5.928e-08, 1.244e-07, 1.0, -5.928e-08, -1.0, -2.878e-05, 0.0001198, -1.0, -2.878e-05, 0.0001198, -1.0, -2.878e-05, 0.0001198, -1.0, -1.439e-05, 0.0001191, -1.0, -1.439e-05, 0.0001191, -1.0, -1.439e-05, 0.0001191, 0.004595, 1.0, -5.377e-07, 0.004595, 1.0, -5.377e-07, 0.004595, 1.0, -5.377e-07, 0.004595, 1.0, -5.531e-07, 0.004595, 1.0, -5.531e-07, 0.004595, 1.0, -5.531e-07, -1.0, -0.000249, 5.196e-05, -1.0, -0.000249, 5.196e-05, -1.0, -0.000249, 5.196e-05, -1.0, -0.000249, 5.196e-05, 1.0, 0.0007764, -0.0001902, 1.0, 0.0007764, -0.0001902, 1.0, 0.0007764, -0.0001902, 1.0, 0.0007764, -0.0001902, -0.004868, 1.0, 1.037e-06, -0.004868, 1.0, 1.037e-06, -0.004868, 1.0, 1.037e-06, -0.004836, 1.0, -7.983e-07, -0.004836, 1.0, -7.983e-07, -0.004836, 1.0, -7.983e-07, 1.0, 0.0, 0.0001743, 1.0, 0.0, 0.0001743, 1.0, 0.0, 0.0001743, 1.0, -6.578e-06, 0.0001753, 1.0, -6.578e-06, 0.0001753, 1.0, -6.578e-06, 0.0001753, -1.446e-07, 1.0, -6.244e-08, -1.446e-07, 1.0, -6.244e-08, -1.446e-07, 1.0, -6.244e-08, -1.446e-07, 1.0, -6.244e-08, 0.0, 1.0, -8.668e-08, 0.0, 1.0, -8.668e-08, 0.0, 1.0, -8.668e-08, 0.0, 1.0, -8.668e-08, 2.024e-07, 1.0, -4.938e-08, 2.024e-07, 1.0, -5.042e-08, 2.024e-07, 1.0, -7.493e-08, 2.024e-07, 1.0, -7.493e-08, -1.0, 0.0, 0.0001545, -1.0, 0.0, 0.0001545, -1.0, 0.0, 0.0001545, -1.0, 0.0, 0.000155, -1.0, 0.0, 0.000155, -1.0, 0.0, 0.000155, 0.004597, 1.0, -6.614e-07, 0.004597, 1.0, -6.614e-07, 0.004597, 1.0, -6.614e-07, 0.004596, 1.0, -6.743e-07, 0.004596, 1.0, -6.743e-07, 0.004596, 1.0, -6.743e-07, -1.0, -0.0003925, 6.272e-05, -1.0, -0.0003925, 6.272e-05, -1.0, -0.0003925, 6.272e-05, -1.0, -0.0003925, 6.272e-05, 1.208e-05, 1.579e-05, 1.0, 1.208e-05, 1.579e-05, 1.0, 1.208e-05, 1.579e-05, 1.0, 1.208e-05, 1.579e-05, 1.0, 8.523e-07, 1.0, -0.004563, 1.856e-05, 1.0, -0.003796, 1.856e-05, 1.0, -0.003796, -6.018e-08, 1.0, -0.004603, 1.195e-05, 1.0, -0.00374, -6.018e-08, 1.0, -0.004603, 0.0, 1.0, 1.512e-11, 0.0, 1.0, 1.512e-11, 0.0, 1.0, 1.512e-11, 0.0, 1.0, 1.512e-11, -9.539e-08, 1.0, -1.569e-08, -9.539e-08, 1.0, -1.569e-08, -9.539e-08, 1.0, -1.569e-08, -9.539e-08, 1.0, -1.569e-08, -1.537e-07, 1.0, -1.445e-08, -1.537e-07, 1.0, -1.445e-08, -1.537e-07, 1.0, -1.445e-08, -1.537e-07, 1.0, -1.445e-08, -3.023e-07, 0.0, -1.0, -3.023e-07, 0.0, -1.0, -3.023e-07, 0.0, -1.0, 2.545e-07, 0.0, -1.0, 2.545e-07, 0.0, -1.0, 2.545e-07, 0.0, -1.0, -9.17e-05, 1.0, 0.004485, -6.597e-05, 1.0, 0.002616, -9.17e-05, 1.0, 0.004485, -9.188e-05, 1.0, 0.004493, -4.641e-05, 1.0, 0.002528, -4.641e-05, 1.0, 0.002528, -4.431e-05, -5.395e-05, -1.0, -4.431e-05, -5.395e-05, -1.0, -4.431e-05, -5.395e-05, -1.0, -4.431e-05, -5.395e-05, -1.0, -1.0, -0.00027, 6.728e-06, -1.0, -0.00027, 6.728e-06, -1.0, -0.00027, 6.728e-06, -1.0, -0.00027, 6.728e-06, -1.0, -0.000174, 6.054e-06, -1.0, -0.000174, 6.054e-06, -1.0, -0.000174, 6.054e-06, -1.0, -0.000174, 6.054e-06, -1.0, -1.868e-05, 5.661e-06, -1.0, -1.868e-05, 5.661e-06, -1.0, -1.868e-05, 5.661e-06, -1.0, -1.868e-05, 5.661e-06, 9.648e-07, 1.094e-05, 1.0, 9.648e-07, 1.094e-05, 1.0, 9.648e-07, 1.094e-05, 1.0, 9.648e-07, 1.094e-05, 1.0, 1.0, 0.0001562, -1.265e-05, 1.0, 0.0001562, -1.265e-05, 1.0, 0.0001562, -1.265e-05, 1.0, 0.0001562, -1.265e-05, 1.0, 0.0003834, -1.185e-05, 1.0, 0.0003834, -1.185e-05, 1.0, 0.0003834, -1.185e-05, 1.0, 0.0003834, -1.185e-05, 1.0, 0.0005307, -1.433e-05, 1.0, 0.0005307, -1.433e-05, 1.0, 0.0005307, -1.433e-05, 1.0, 0.0005307, -1.433e-05, 3.232e-05, -3.767e-05, -1.0, 3.232e-05, -3.767e-05, -1.0, 3.232e-05, -3.767e-05, -1.0, 3.232e-05, -3.767e-05, -1.0, 2.893e-06, 0.0001478, -1.0, 2.893e-06, 0.0001478, -1.0, 2.893e-06, 0.0001478, -1.0, 2.893e-06, 0.0001478, -1.0, 0.00136, 6.547e-05, -1.0, 0.001072, 4.494e-05, -1.0, 0.0001134, 4.266e-05, -1.0, 0.0001134, 4.265e-05, -1.0, -0.004647, 1.0, -6.759e-07, -0.004647, 1.0, -6.759e-07, -0.004647, 1.0, -6.759e-07, -0.004621, 1.0, 8.768e-07, -0.004621, 1.0, 8.768e-07, -0.004621, 1.0, 8.768e-07, 1.0, 0.0, 0.0001527, 1.0, 0.0, 0.0001527, 1.0, 0.0, 0.0001527, 1.0, 0.0, 0.0001527, 1.0, 0.0, 0.0001527, 1.0, 0.0, 0.0001527, -4.24e-08, 1.0, -2.987e-08, -4.24e-08, 1.0, -2.987e-08, -4.24e-08, 1.0, -2.987e-08, -4.24e-08, 1.0, -2.987e-08, -4.634e-08, 1.0, -7.469e-08, -4.634e-08, 1.0, -7.469e-08, -4.634e-08, 1.0, -7.469e-08, -4.634e-08, 1.0, -7.469e-08, 0.0, 1.0, -8.959e-08, 0.0, 1.0, -8.959e-08, 0.0, 1.0, -8.959e-08, 0.0, 1.0, -8.959e-08, 5.744e-08, 1.0, -7.464e-08, 5.744e-08, 1.0, -5.974e-08, 5.744e-08, 1.0, -5.974e-08, 5.744e-08, 1.0, -7.464e-08, -1.0, 0.0, 0.000136, -1.0, 0.0, 0.000136, -1.0, 0.0, 0.000136, -1.0, 0.0, 0.000136, -1.0, 0.0, 0.000136, -1.0, 0.0, 0.000136, 0.004594, 1.0, -5.811e-07, 0.004594, 1.0, -5.811e-07, 0.004594, 1.0, -5.811e-07, 0.004594, 1.0, -6.102e-07, 0.004594, 1.0, -6.102e-07, 0.004594, 1.0, -6.102e-07, -1.0, -0.000126, 5.845e-05, -1.0, -0.000126, 5.845e-05, -1.0, -0.000126, 5.845e-05, -1.0, -0.000126, 5.845e-05, -1.0, -8.759e-05, 5.964e-06, -1.0, -8.759e-05, 5.964e-06, -1.0, -8.759e-05, 5.964e-06, -1.0, -8.759e-05, 5.964e-06, 1.0, 0.000257, -1.288e-05, 1.0, 0.000257, -1.288e-05, 1.0, 0.000257, -1.288e-05, 1.0, 0.000257, -1.288e-05, 1.0, 0.000376, -0.000177, 1.0, 0.000376, -0.000177, 1.0, 0.000376, -0.000177, 1.0, 0.000376, -0.000177, -0.004621, 1.0, -6.795e-07, -0.004621, 1.0, -6.795e-07, -0.004621, 1.0, -6.795e-07, -0.004576, 1.0, 8.563e-07, -0.004576, 1.0, 8.563e-07, -0.004576, 1.0, 8.563e-07, 1.0, 0.0, 0.0001457, 1.0, 0.0, 0.0001457, 1.0, 0.0, 0.0001457, 1.0, 0.0, 0.0001457, 1.0, 0.0, 0.0001457, 1.0, 0.0, 0.0001457, -1.59e-08, 1.0, -2.365e-08, -1.59e-08, 1.0, -2.365e-08, -1.59e-08, 1.0, -2.365e-08, -1.59e-08, 1.0, -2.365e-08, -3.792e-08, 1.0, -5.51e-08, -3.792e-08, 1.0, -5.51e-08, -3.792e-08, 1.0, -5.51e-08, -3.792e-08, 1.0, -5.51e-08, 8.604e-09, 1.0, -7.094e-08, 8.604e-09, 1.0, -7.094e-08, 8.604e-09, 1.0, -7.094e-08, 8.604e-09, 1.0, -7.094e-08, 3.51e-08, 1.0, -5.906e-08, 3.51e-08, 1.0, -3.941e-08, 3.51e-08, 1.0, -3.941e-08, 3.51e-08, 1.0, -5.906e-08, -1.0, 0.0, 0.0001291, -1.0, 0.0, 0.0001291, -1.0, 0.0, 0.0001291, -1.0, 0.0, 0.0001291, -1.0, 0.0, 0.0001291, -1.0, 0.0, 0.0001291, 0.004593, 1.0, -6.14e-07, 0.004593, 1.0, -6.14e-07, 0.004593, 1.0, -6.14e-07, 0.004594, 1.0, -5.681e-07, 0.004594, 1.0, -5.681e-07, 0.004594, 1.0, -5.681e-07, -1.0, -7.994e-05, 5.585e-05, -1.0, -7.994e-05, 5.585e-05, -1.0, -7.994e-05, 5.585e-05, -1.0, -7.994e-05, 5.585e-05, -1.0, -5.559e-05, 5.547e-06, -1.0, -5.559e-05, 5.547e-06, -1.0, -5.559e-05, 5.547e-06, -1.0, -5.559e-05, 5.547e-06, 1.0, 0.0002102, -1.261e-05, 1.0, 0.0002102, -1.261e-05, 1.0, 0.0002102, -1.261e-05, 1.0, 0.0002102, -1.261e-05, 1.0, 0.0003081, -0.0001692, 1.0, 0.0003081, -0.0001692, 1.0, 0.0003081, -0.0001692, 1.0, 0.0003081, -0.0001692, 1.0, 0.0004411, -0.0001543, 1.0, 0.0004411, -0.0001543, 1.0, 0.0004411, -0.0001543, 1.0, 0.0004411, -0.0001543, 1.0, 0.0003008, -1.135e-05, 1.0, -3.473e-05, -9.592e-06, 1.0, 0.0003008, -1.135e-05, 1.0, 0.0003008, -1.135e-05, -1.0, -0.0001176, 5.547e-06, -1.0, -0.0001176, 5.547e-06, -1.0, -0.0001176, 5.547e-06, -1.0, -0.0001176, 5.547e-06, -1.0, -0.0001692, 5.093e-05, -1.0, -0.0001692, 5.093e-05, -1.0, -0.0001692, 5.093e-05, -1.0, -0.0001692, 5.093e-05, 0.004594, 1.0, -5.374e-07, 0.004594, 1.0, -5.374e-07, 0.004594, 1.0, -5.374e-07, 0.004595, 1.0, -5.067e-07, 0.004595, 1.0, -5.067e-07, 0.004595, 1.0, -5.067e-07, -1.0, -7.191e-06, 0.0001172, -1.0, -7.191e-06, 0.0001172, -1.0, -7.191e-06, 0.0001172, -1.0, 0.0, 0.000117, -1.0, 0.0, 0.000117, -1.0, 0.0, 0.000117, 7.977e-08, 1.0, -2.362e-08, 7.977e-08, 1.0, -2.362e-08, 7.977e-08, 1.0, -4.345e-08, 7.977e-08, 1.0, -4.345e-08, 0.0, 1.0, -6.312e-08, 0.0, 1.0, -6.312e-08, 0.0, 1.0, -6.312e-08, 0.0, 1.0, -6.312e-08, -5.898e-08, 1.0, -4.73e-08, -5.898e-08, 1.0, -4.73e-08, -5.898e-08, 1.0, -4.73e-08, -5.898e-08, 1.0, -4.73e-08, -6.36e-08, 1.0, -1.564e-08, -6.36e-08, 1.0, -1.564e-08, -6.36e-08, 1.0, -1.564e-08, -6.36e-08, 1.0, -1.564e-08, 1.0, 0.0, 0.0001336, 1.0, 0.0, 0.0001336, 1.0, 0.0, 0.0001336, 1.0, 0.0, 0.0001336, 1.0, 0.0, 0.0001336, 1.0, 0.0, 0.0001336, -0.00469, 1.0, -6.269e-07, -0.00469, 1.0, -6.269e-07, -0.00469, 1.0, -6.269e-07, -0.004647, 1.0, 8.231e-07, -0.004647, 1.0, 8.231e-07, -0.004647, 1.0, 8.231e-07, 1.0, 0.0005007, -0.0001672, 1.0, 0.0005007, -0.0001672, 1.0, 0.0005007, -0.0001672, 1.0, 0.0005007, -0.0001672, 1.0, 0.0003417, -1.243e-05, 1.0, 0.0003417, -1.243e-05, 1.0, 0.0003417, -1.243e-05, 1.0, 0.0003417, -1.243e-05, -1.0, -0.0001455, 5.932e-06, -1.0, -0.0001455, 5.932e-06, -1.0, -0.0001455, 5.932e-06, -1.0, -0.0001455, 5.932e-06, -1.0, -0.0002091, 5.593e-05, -1.0, -0.0002091, 5.593e-05, -1.0, -0.0002091, 5.593e-05, -1.0, -0.0002091, 5.593e-05, 0.004595, 1.0, -6.194e-07, 0.004595, 1.0, -6.194e-07, 0.004595, 1.0, -6.194e-07, 0.004595, 1.0, -5.85e-07, 0.004595, 1.0, -5.85e-07, 0.004595, 1.0, -5.85e-07, -1.0, -8.059e-06, 0.0001283, -1.0, -8.059e-06, 0.0001283, -1.0, -8.059e-06, 0.0001283, -1.0, -1.612e-05, 0.000126, -1.0, -1.612e-05, 0.000126, -1.0, -1.612e-05, 0.000126, 1.021e-07, 1.0, -3.521e-08, 1.021e-07, 1.0, -3.521e-08, 1.021e-07, 1.0, -5.294e-08, 1.021e-07, 1.0, -5.294e-08, 0.0, 1.0, -7.042e-08, 0.0, 1.0, -7.042e-08, 0.0, 1.0, -7.042e-08, 0.0, 1.0, -7.042e-08, -7.162e-08, 1.0, -5.316e-08, -7.162e-08, 1.0, -5.316e-08, -7.162e-08, 1.0, -5.316e-08, -7.162e-08, 1.0, -5.316e-08, -7.949e-08, 1.0, -1.745e-08, -7.949e-08, 1.0, -1.745e-08, -7.949e-08, 1.0, -1.745e-08, -7.949e-08, 1.0, -1.745e-08, 1.0, 0.0, 0.0001447, 1.0, 0.0, 0.0001447, 1.0, 0.0, 0.0001447, 1.0, 0.0, 0.0001447, 1.0, 0.0, 0.0001447, 1.0, 0.0, 0.0001447, -0.004711, 1.0, 8.728e-07, -0.004711, 1.0, 8.728e-07, -0.004711, 1.0, 8.728e-07, -0.00469, 1.0, -7.05e-07, -0.00469, 1.0, -7.05e-07, -0.00469, 1.0, -7.05e-07, 1.0, 0.0006277, -0.0001894, 1.0, 0.0006277, -0.0001894, 1.0, 0.0006277, -0.0001894, 1.0, 0.0006277, -0.0001894, 1.0, 0.0004282, -1.397e-05, 1.0, 0.0004282, -1.397e-05, 1.0, 0.0004282, -1.397e-05, 1.0, 0.0004282, -1.397e-05, -1.0, -0.0002044, 5.694e-06, -1.0, -0.0002044, 5.694e-06, -1.0, -0.0002044, 5.694e-06, -1.0, -0.0002044, 5.694e-06, -1.0, -0.0002925, 6.211e-05, -1.0, -0.0002925, 6.211e-05, -1.0, -0.0002925, 6.211e-05, -1.0, -0.0002925, 6.211e-05, 0.004595, 1.0, -6.306e-07, 0.004595, 1.0, -6.306e-07, 0.004595, 1.0, -6.306e-07, 0.004595, 1.0, -6.621e-07, 0.004595, 1.0, -6.621e-07, 0.004595, 1.0, -6.621e-07, -1.0, -1.476e-05, 0.0001439, -1.0, -1.476e-05, 0.0001439, -1.0, -1.476e-05, 0.0001439, -1.0, -2.953e-05, 0.0001449, -1.0, -2.953e-05, 0.0001449, -1.0, -2.953e-05, 0.0001449, 1.5e-07, 1.0, -4.849e-08, 1.5e-07, 1.0, -4.849e-08, 1.5e-07, 1.0, -7.273e-08, 1.5e-07, 1.0, -7.273e-08, 0.0, 1.0, -9.69e-08, 0.0, 1.0, -9.69e-08, 0.0, 1.0, -9.69e-08, 0.0, 1.0, -9.69e-08, -1.095e-07, 1.0, -6.444e-08, -1.095e-07, 1.0, -6.444e-08, -1.095e-07, 1.0, -6.444e-08, -1.095e-07, 1.0, -6.444e-08, -1.113e-07, 1.0, -1.65e-08, -1.113e-07, 1.0, -1.65e-08, -1.113e-07, 1.0, -1.65e-08, -1.113e-07, 1.0, -1.65e-08, 1.0, -7.382e-06, 0.0001636, 1.0, -7.382e-06, 0.0001636, 1.0, -7.382e-06, 0.0001636, 1.0, 0.0, 0.0001636, 1.0, 0.0, 0.0001636, 1.0, 0.0, 0.0001636, -0.004782, 1.0, 1.021e-06, -0.004782, 1.0, 1.021e-06, -0.004782, 1.0, 1.021e-06, -0.004755, 1.0, -7.72e-07, -0.004755, 1.0, -7.72e-07, -0.004755, 1.0, -7.72e-07, 1.0, 0.0007003, -0.0001833, 1.0, 0.0007003, -0.0001833, 1.0, 0.0007003, -0.0001833, 1.0, 0.0007003, -0.0001833, 1.0, 0.0004776, -1.361e-05, 1.0, 0.0004776, -1.361e-05, 1.0, 0.0004776, -1.361e-05, 1.0, 0.0004776, -1.361e-05, -1.0, -0.0002359, 6.178e-06, -1.0, -0.0002359, 6.178e-06, -1.0, -0.0002359, 6.178e-06, -1.0, -0.0002359, 6.178e-06, -1.0, -0.0003409, 6.001e-05, -1.0, -0.0003409, 6.001e-05, -1.0, -0.0003409, 6.001e-05, -1.0, -0.0003409, 6.001e-05, 0.004596, 1.0, -6.297e-07, 0.004596, 1.0, -6.297e-07, 0.004596, 1.0, -6.297e-07, 0.004595, 1.0, -6.604e-07, 0.004595, 1.0, -6.604e-07, 0.004595, 1.0, -6.604e-07, -1.0, -2.877e-05, 0.0001389, -1.0, -2.877e-05, 0.0001389, -1.0, -2.877e-05, 0.0001389, -1.0, 0.0, 0.0001402, -1.0, 0.0, 0.0001402, -1.0, 0.0, 0.0001402, 1.755e-07, 1.0, -3.933e-08, 1.755e-07, 1.0, -3.933e-08, 1.755e-07, 1.0, -5.883e-08, 1.755e-07, 1.0, -5.883e-08, 0.0, 1.0, -7.876e-08, 0.0, 1.0, -7.876e-08, 0.0, 1.0, -7.876e-08, 0.0, 1.0, -7.876e-08, -1.264e-07, 1.0, -6.306e-08, -1.264e-07, 1.0, -6.306e-08, -1.264e-07, 1.0, -6.306e-08, -1.264e-07, 1.0, -6.306e-08, -1.325e-07, 1.0, -2.361e-08, -1.325e-07, 1.0, -2.361e-08, -1.325e-07, 1.0, -2.361e-08, -1.325e-07, 1.0, -2.361e-08, 1.0, -7.191e-06, 0.0001583, 1.0, -7.191e-06, 0.0001583, 1.0, -7.191e-06, 0.0001583, 1.0, -7.191e-06, 0.0001583, 1.0, -7.191e-06, 0.0001583, 1.0, -7.191e-06, 0.0001583, -0.004836, 1.0, 9.833e-07, -0.004836, 1.0, 9.833e-07, -0.004836, 1.0, 9.833e-07, -0.004782, 1.0, -7.696e-07, -0.004782, 1.0, -7.696e-07, -0.004782, 1.0, -7.696e-07, 6.793e-06, 1.732e-05, 1.0, 6.793e-06, 1.732e-05, 1.0, 6.793e-06, 1.732e-05, 1.0, 6.793e-06, 1.732e-05, 1.0, 1.0, 0.0002271, -8.959e-05, 1.0, 0.0002271, -8.959e-05, 1.0, 0.0002271, -8.959e-05, 1.0, 0.0002271, -8.959e-05, 1.0, 0.0003741, -9.065e-05, 1.0, 0.0003741, -9.065e-05, 1.0, 0.0003741, -9.065e-05, 1.0, 0.0003741, -9.065e-05, 1.0, 0.0004983, -8.588e-05, 1.0, 0.0004983, -8.588e-05, 1.0, 0.0004983, -8.588e-05, 1.0, 0.0004983, -8.588e-05, 1.0, 0.0006229, -9.731e-05, 1.0, 0.0006229, -9.731e-05, 1.0, 0.0006229, -9.731e-05, 1.0, 0.0006229, -9.731e-05, 1.0, 0.0007708, -9.813e-05, 1.0, 0.0007708, -9.813e-05, 1.0, 0.0007708, -9.813e-05, 1.0, 0.0007708, -9.813e-05, -4.298e-06, -5.367e-05, -1.0, -4.298e-06, -5.367e-05, -1.0, -4.298e-06, -5.367e-05, -1.0, -4.298e-06, -5.367e-05, -1.0, -4.1e-05, -1.06e-05, -1.0, -4.1e-05, -1.06e-05, -1.0, -4.1e-05, -1.06e-05, -1.0, -4.1e-05, -1.06e-05, -1.0, 6.153e-06, 6.372e-06, 1.0, 6.153e-06, 6.372e-06, 1.0, 6.153e-06, 6.372e-06, 1.0, 6.153e-06, 6.372e-06, 1.0, 4.146e-07, 0.0, 1.0, 4.146e-07, 0.0, 1.0, 4.146e-07, 0.0, 1.0, 4.146e-07, 0.0, 1.0, -7.91e-08, 0.0, 1.0, 1.12e-07, 0.0, 1.0, 1.122e-07, 0.0, 1.0, -7.91e-08, 0.0, 1.0, -9.58e-08, 0.0, 1.0, -9.58e-08, 0.0, 1.0, -9.58e-08, 0.0, 1.0, -9.58e-08, 0.0, 1.0, -5.662e-08, 0.0, 1.0, 8.666e-08, 0.0, 1.0, 8.681e-08, 0.0, 1.0, -5.662e-08, 0.0, 1.0, -1.0, -2.826e-05, 0.0001144, -1.0, -2.826e-05, 0.0001144, -1.0, -2.826e-05, 0.0001144, -1.0, -2.826e-05, 0.0001144, -1.0, -8.198e-05, 0.0001116, -1.0, -8.198e-05, 0.0001116, -1.0, -8.198e-05, 0.0001116, -1.0, -8.198e-05, 0.0001116, -1.0, -0.0001288, 0.0001162, -1.0, -0.0001288, 0.0001162, -1.0, -0.0001288, 0.0001162, -1.0, -0.0001288, 0.0001162, -1.0, -0.0001733, 0.0001017, -1.0, -0.0001733, 0.0001017, -1.0, -0.0001733, 0.0001017, -1.0, -0.0001733, 0.0001017, -1.0, -0.0002146, 0.0001107, -1.0, -0.0002146, 0.0001107, -1.0, -0.0002146, 0.0001107, -1.0, -0.0002146, 0.0001107, -1.0, -0.0002561, 0.0001032, -1.0, -0.0002561, 0.0001032, -1.0, -0.0002561, 0.0001032, -1.0, -0.0002561, 0.0001032, -1.0, -0.0003006, 0.0001247, -1.0, -0.0003006, 0.0001247, -1.0, -0.0003006, 0.0001247, -1.0, -0.0003006, 0.0001247, -1.0, -0.0003507, 0.0001204, -1.0, -0.0003507, 0.0001204, -1.0, -0.0003507, 0.0001204, -1.0, -0.0003507, 0.0001204, -1.0, -0.0004027, 0.0001248, -1.0, -0.0004027, 0.0001248, -1.0, -0.0004027, 0.0001248, -1.0, -0.0004027, 0.0001248, 0.00104, 4.574e-05, -1.0, 0.0008481, 9.501e-05, -1.0, 8.154e-05, 4.372e-05, -1.0, 8.154e-05, 4.371e-05, -1.0, 1.25e-05, 5.991e-06, 1.0, 1.25e-05, 5.991e-06, 1.0, 1.25e-05, 5.991e-06, 1.0, 1.25e-05, 5.991e-06, 1.0, 2.298e-06, -3.132e-07, -1.0, 2.298e-06, -3.132e-07, -1.0, 2.298e-06, -3.132e-07, -1.0, 2.298e-06, -3.132e-07, -1.0, 0.0, 1.0, 0.0, 0.0, 1.0, 0.0, 0.0, 1.0, 0.0, 0.0, 1.0, 0.0, 0.0, 1.0, 0.0, 0.0, 1.0, 0.0, 1.93e-06, 3.59e-07, 1.0, 1.93e-06, 3.59e-07, 1.0, 1.93e-06, 3.59e-07, 1.0, 1.93e-06, 3.59e-07, 1.0, 0.000309, -1.0, -1.866e-06, 0.000309, -1.0, -1.866e-06, 0.000309, -1.0, -1.866e-06, 0.000309, -1.0, -2.184e-06, 0.000309, -1.0, -2.184e-06, 0.000309, -1.0, -2.184e-06, 7.18e-08, 0.0, -1.0, 7.18e-08, 0.0, -1.0, 7.18e-08, 0.0, -1.0, 7.18e-08, 0.0, -1.0, 0.0, 1.0, 0.0, 0.0, 1.0, 0.0, 0.0, 1.0, 0.0, 0.0, 1.0, 0.0, 0.0, 1.0, 0.0, 0.0, 1.0, 0.0, -4.992e-07, 0.0, 1.0, -4.992e-07, 0.0, 1.0, -4.992e-07, 0.0, 1.0, 1.0, 0.0003938, 5.111e-07, 0.0004417, -1.0, -2.243e-06, 0.0004417, -1.0, -2.243e-06, 0.0004417, -1.0, -2.243e-06, 0.0004417, -1.0, -1.408e-06, 0.0004417, -1.0, -1.408e-06, 1.0, 0.0003937, -6.756e-11, 0.0, 0.0, -1.0, 0.0, 0.0, -1.0, 0.0, 0.0, -1.0, 1.0, 0.0005615, -4.788e-05, 0.0, 1.0, 1.009e-07, 0.0, 1.0, 1.009e-07, 0.0, 1.0, 1.009e-07, 0.0, 1.0, -1.009e-07, 0.0, 1.0, -1.009e-07, 0.0, 1.0, -1.009e-07, 2.948e-06, 1.617e-06, 1.0, 2.948e-06, 1.617e-06, 1.0, 2.948e-06, 1.617e-06, 1.0, 2.948e-06, 1.617e-06, 1.0, 1.0, 0.0005615, -2.193e-05, 0.0005615, -1.0, -1.769e-06, 0.0005615, -1.0, -1.769e-06, 0.0005615, -1.0, -1.486e-06, 1.0, 0.0005615, -1.8e-05, 0.0005615, -1.0, -1.486e-06, -1.149e-06, 0.0, -1.0, -1.149e-06, 0.0, -1.0, -1.149e-06, 0.0, -1.0, -1.149e-06, 0.0, -1.0, 0.0, 1.0, 0.0, 0.0, 1.0, 0.0, 0.0, 1.0, 0.0, 0.0, 1.0, 0.0, 0.0, 1.0, 0.0, 0.0, 1.0, 0.0, -1.275e-07, 8.975e-08, 1.0, -1.275e-07, 8.975e-08, 1.0, -1.275e-07, 8.975e-08, 1.0, -1.275e-07, 8.975e-08, 1.0, 0.0007011, -1.0, -2.125e-06, 0.0007011, -1.0, -2.125e-06, 0.0007011, -1.0, -2.125e-06, 0.0007004, -1.0, -1.947e-06, 0.0007004, -1.0, -1.947e-06, 0.0007004, -1.0, -1.947e-06, 2.024e-07, 1.0, -2.486e-08, 2.024e-07, 1.0, -5.042e-08, 2.024e-07, 1.0, -4.938e-08, 2.024e-07, 1.0, -2.486e-08, 1.755e-07, 1.0, -1.982e-08, 1.755e-07, 1.0, -3.933e-08, 1.755e-07, 1.0, -3.933e-08, 1.755e-07, 1.0, -1.982e-08, 1.5e-07, 1.0, -2.424e-08, 1.5e-07, 1.0, -4.849e-08, 1.5e-07, 1.0, -4.849e-08, 1.5e-07, 1.0, -2.424e-08, 1.244e-07, 1.0, -1.983e-08, 1.244e-07, 1.0, -3.956e-08, 1.244e-07, 1.0, -3.956e-08, 1.244e-07, 1.0, -1.983e-08, 1.021e-07, 1.0, -1.749e-08, 1.021e-07, 1.0, -3.521e-08, 1.021e-07, 1.0, -3.521e-08, 1.021e-07, 1.0, -1.749e-08, 7.977e-08, 1.0, -3.796e-09, 7.977e-08, 1.0, -2.362e-08, 7.977e-08, 1.0, -2.362e-08, 7.977e-08, 1.0, -3.796e-09, 5.744e-08, 1.0, -5.974e-08, 5.744e-08, 1.0, -5.974e-08, 5.744e-08, 1.0, -4.484e-08, 5.744e-08, 1.0, -4.484e-08, 3.51e-08, 1.0, -3.941e-08, 3.51e-08, 1.0, -3.941e-08, 3.51e-08, 1.0, -1.976e-08, 3.51e-08, 1.0, -1.976e-08, 9.574e-09, 1.0, -1.633e-08, 9.574e-09, 1.0, -3.267e-08, 9.574e-09, 1.0, -3.266e-08, 9.574e-09, 1.0, -1.633e-08, 8.154e-05, 4.371e-05, -1.0, 8.154e-05, 4.372e-05, -1.0, 0.0007504, 7.617e-05, -1.0, 0.001136, 4.242e-05, -1.0, 0.0001134, 4.265e-05, -1.0, 0.0001134, 4.266e-05, -1.0, 0.001168, 4.301e-05, -1.0, 0.0005773, 0.0001424, -1.0, 0.0001079, 0.0002369, -1.0, 0.0001079, 0.0002369, -1.0, 0.000671, 0.0002082, -1.0, 0.0001079, 0.0003258, -1.0, 1.285e-07, 0.0, 1.0, 1.284e-07, 0.0, 1.0, 2.568e-07, 0.0, 1.0, 2.568e-07, 0.0, 1.0, 1.122e-07, 0.0, 1.0, 1.12e-07, 0.0, 1.0, 3.034e-07, 0.0, 1.0, 3.034e-07, 0.0, 1.0, 8.681e-08, 0.0, 1.0, 8.666e-08, 0.0, 1.0, 2.301e-07, 0.0, 1.0, 2.301e-07, 0.0, 1.0])] * 3)])

# ---- objects
ob_room_01 = bpy.data.objects.new('room_01', me_untitled)
ob_lamp = bpy.data.objects.new('Lamp', light_lamp)
ob_camera = bpy.data.objects.new('Camera', cam_camera)

# ---- transforms, parenting, visibility, modifiers, constraints
ob_room_01.location = (-0.4546, -0.01859, 0.0)
ob_room_01.rotation_euler = (1.571, -0.0, 0.0)
ob_room_01.scale = (0.01, 0.01, 0.01)
ob_room_01.color = (0.8, 0.8, 0.8, 1.0)
ob_room_01.lineart.crease_threshold = 0.0
ob_lamp.location = (4.076, 1.005, 5.904)
ob_lamp.rotation_euler = (0.6503, 0.05522, 1.866)
ob_lamp.lock_rotations_4d = False
ob_lamp.empty_display_type = 'ARROWS'
ob_lamp.color = (0.0, 0.0, 0.0, 0.0)
ob_lamp.lineart.crease_threshold = 0.0
ob_camera.location = (7.481, -6.508, 5.344)
ob_camera.rotation_euler = (1.109, 0.0, 0.8149)
ob_camera.lock_rotations_4d = False
ob_camera.empty_display_type = 'ARROWS'
ob_camera.color = (0.0, 0.0, 0.0, 0.0)
ob_camera.display_type = 'WIRE'
ob_camera.lineart.crease_threshold = 0.0

# ---- collection membership
col_collection_1.objects.link(ob_room_01)
col_collection_1.objects.link(ob_lamp)
col_collection_1.objects.link(ob_camera)

# ---- scene / render settings (as saved in the file)
scene.camera = ob_camera
scene.frame_start = 1; scene.frame_end = 250; scene.frame_set(1)
scene.render.engine = 'BLENDER_EEVEE_NEXT'
scene.render.resolution_percentage = 50
scene.render.fps = 30
scene.render.dither_intensity = 0.0
scene.cycles.use_denoising = False
scene.cycles.samples = 128
scene.cycles.sampling_pattern = 'TABULATED_SOBOL'
scene.cycles.use_adaptive_sampling = False
scene.cycles.use_light_tree = False
scene.cycles.blur_glossy = 0.0
scene.cycles.sample_clamp_indirect = 0.0
scene.view_settings.view_transform = 'Standard'
bpy.context.view_layer.update()
